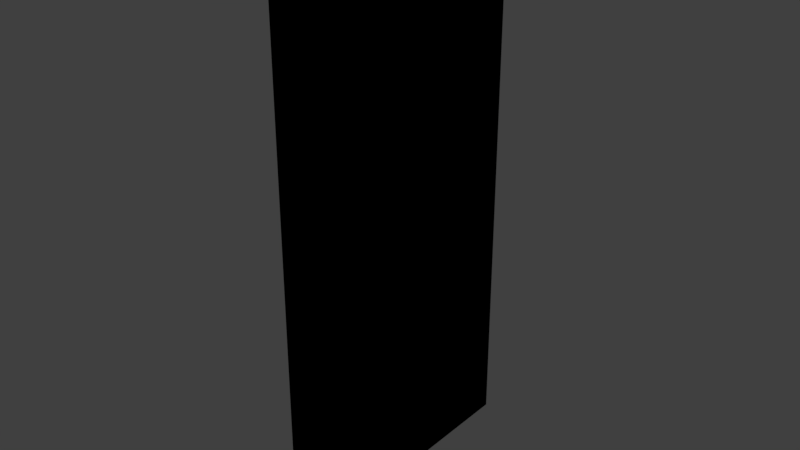 # Source: window.blend  (saved by Blender 2.79.0; exported with 4.5.12 LTS)
import bpy
from mathutils import Matrix  # noqa: F401  (used for matrix-valued properties, if any)

bpy.ops.wm.read_factory_settings(use_empty=True)
scene = bpy.context.scene
scene.name = 'Scene'

# ---- collections
col_collection_1 = bpy.data.collections.new('Collection 1'); scene.collection.children.link(col_collection_1)

# ---- materials (node trees are filled in below, after node groups)
mat_material_002 = bpy.data.materials.new('Material.002')
mat_material_002.alpha_threshold = 0.0
mat_material_002.roughness = 0.5
mat_material_001 = bpy.data.materials.new('Material.001')
mat_material_001.alpha_threshold = 0.0
mat_material_001.diffuse_color = (0.0, 0.0, 0.0, 1.0)
mat_material_001.roughness = 0.5
mat_material_001.specular_intensity = 0.0

# ---- material node trees
mat_material_002.use_nodes = True; mat_material_002.node_tree.nodes.clear()
_N = mat_material_002.node_tree.nodes; _L = mat_material_002.node_tree.links
n0 = _N.new('NodeUndefined'); n0.name = 'Output'; n0.location = (300, 300)
n0.inputs[1].default_value = 1.0
n1 = _N.new('NodeUndefined'); n1.name = 'Extended Material'; n1.location = (86, 303)
n1.inputs[1].default_value = (1.0, 1.0, 1.0, 1.0)
n1.inputs[2].default_value = 0.8
n1.inputs[3].default_value = (0.0, 0.0, 0.0)
n1.inputs[4].default_value = (1.0, 1.0, 1.0, 1.0)
n1.inputs[5].default_value = 1.0
n1.inputs[6].default_value = 0.0
n1.inputs[7].default_value = 1.0
n1.inputs[8].default_value = 0.0
n1.inputs[9].default_value = 1.0
n1.inputs[10].default_value = 0.0
n2 = _N.new('NodeUndefined'); n2.name = 'Texture'; n2.location = (-313, 265)
n3 = _N.new('ShaderNodeMapping'); n3.name = 'Mapping'; n3.location = (-762, 207)
n4 = _N.new('NodeUndefined'); n4.name = 'Geometry'; n4.location = (-1018, 217)
_L.new(n1.outputs[0], n0.inputs[0])
_L.new(n2.outputs[1], n1.inputs[0])
_L.new(n3.outputs[0], n2.inputs[0])
_L.new(n4.outputs[4], n3.inputs[0])

# ---- world
world_world = bpy.data.worlds.new('World'); scene.world = world_world
world_world.color = (0.05088, 0.05088, 0.05088)
world_world.use_sun_shadow = False
world_world.sun_shadow_jitter_overblur = 0.0
world_world.cycles.sampling_method = 'MANUAL'

# ---- lights
light_hemi = bpy.data.lights.new('Hemi', 'SUN')
light_hemi.transmission_factor = 0.0
light_hemi.angle = 0.1993
light_hemi.energy = 2.35
light_hemi.shadow_buffer_clip_start = 0.5
light_hemi.shadow_soft_size = 0.1
light_hemi.shadow_cascade_max_distance = 1000.0

# ---- meshes
me_cube_001 = bpy.data.meshes.new('Cube.001')
me_cube_001.from_pydata([(-0.005, -0.322, 2.03), (0.005, -0.322, 2.03), (-0.005, 0.322, 2.03), (0.005, 0.322, 2.03), (-0.005, -0.322, -1.208e-07), (0.005, -0.322, -1.212e-07), (-0.005, 0.322, -1.208e-07), (0.005, 0.322, -1.212e-07), (-5.289e-15, 0.322, -1.21e-07)], [], [(0, 1, 3, 2), (2, 3, 7, 8, 6), (6, 8, 7, 5, 4), (4, 5, 1, 0), (2, 6, 4, 0), (7, 3, 1, 5)])
_uv = me_cube_001.uv_layers.new(name='UVMap')
_uv.uv.foreach_set('vector', [0.1525, 0.09675, 0.1525, 0.9053, 0.8131, 0.9053, 0.8131, 0.09675, 0.3333, 0.6667, 3.974e-08, 0.6667, 0.0, 0.3333, 0.1667, 0.3333, 0.3333, 0.3333, 0.8148, 0.102, 0.8148, 0.5013, 0.8148, 0.9006, 0.1565, 0.9006, 0.1565, 0.102, 0.3333, 0.6667, 0.3333, 0.3333, 0.6667, 0.3333, 0.6667, 0.6667, 0.2434, 0.9169, 0.2434, 0.08313, 0.7579, 0.08313, 0.7579, 0.9169, 0.7569, 0.08246, 0.7569, 0.9172, 0.2436, 0.9172, 0.2436, 0.08246])
me_cube_001.materials.append(mat_material_002)
me_cube_001.use_remesh_preserve_volume = False
me_cube_001.use_remesh_preserve_attributes = False
me_cube_001.use_mirror_vertex_groups = False
me_cube_001.update()
me_cube_002 = bpy.data.meshes.new('Cube.002')
me_cube_002.from_pydata([(0.006547, -0.3105, 2.018), (-0.01655, -0.3335, 2.042), (-0.006547, -0.3105, 2.018), (0.01655, -0.3335, 2.042), (0.006547, 0.3105, 2.018), (-0.01655, 0.3335, 2.042), (-0.006547, 0.3105, 2.018), (0.01655, 0.3335, 2.042), (0.006547, -0.3105, 0.01155), (-0.01655, -0.3335, -0.01155), (-0.006547, -0.3105, 0.01155), (0.01655, -0.3335, -0.01155), (0.006547, 0.3105, 0.01155), (-0.01655, 0.3335, -0.01155), (-0.006547, 0.3105, 0.01155), (0.01655, 0.3335, -0.01155), (-5.289e-15, 0.3079, 0.01414), (-5.289e-15, 0.3361, -0.01414), (0.015, -0.302, 2.03), (-0.015, -0.302, 2.03), (-0.015, 0.302, 2.03), (0.015, 0.302, 2.03), (0.015, 0.322, 2.01), (-0.015, 0.322, 2.01), (-0.015, 0.322, 0.02), (8.742e-10, 0.322, 0.02), (0.015, 0.322, 0.02), (0.015, 0.302, -1.217e-07), (-5.289e-15, 0.302, -1.21e-07), (-0.015, 0.302, -1.203e-07), (-0.015, -0.302, -1.203e-07), (0.015, -0.302, -1.217e-07), (0.015, -0.322, 0.02), (-0.015, -0.322, 0.02), (-0.015, -0.322, 2.01), (0.015, -0.322, 2.01), (-0.005, 0.302, 2.01), (-0.005, 0.302, 0.02), (-0.005, -0.302, 0.02), (-0.005, -0.302, 2.01), (0.005, 0.302, 0.02), (0.005, 0.302, 2.01), (0.005, -0.302, 2.01), (0.005, -0.302, 0.02)], [], [(18, 19, 2, 0), (19, 18, 1, 3), (19, 20, 6, 2), (20, 19, 3, 7), (20, 21, 4, 6), (21, 20, 7, 5), (21, 18, 0, 4), (18, 21, 5, 1), (22, 23, 6, 4), (23, 22, 5, 7), (23, 24, 14, 6), (24, 23, 7, 15), (24, 25, 16, 14), (25, 24, 15, 17), (25, 26, 12, 16), (26, 25, 17, 13), (26, 22, 4, 12), (22, 26, 13, 5), (27, 28, 16, 12), (28, 27, 13, 17), (28, 29, 14, 16), (29, 28, 17, 15), (29, 30, 10, 14), (30, 29, 15, 11), (30, 31, 8, 10), (31, 30, 11, 9), (31, 27, 12, 8), (27, 31, 9, 13), (32, 33, 10, 8), (33, 32, 9, 11), (33, 34, 2, 10), (34, 33, 11, 3), (34, 35, 0, 2), (35, 34, 3, 1), (35, 32, 8, 0), (32, 35, 1, 9), (36, 37, 12, 4), (37, 36, 5, 13), (37, 38, 8, 12), (38, 37, 13, 9), (38, 39, 0, 8), (39, 38, 9, 1), (39, 36, 4, 0), (36, 39, 1, 5), (40, 41, 6, 14), (41, 40, 15, 7), (41, 42, 2, 6), (42, 41, 7, 3), (42, 43, 10, 2), (43, 42, 3, 11), (43, 40, 14, 10), (40, 43, 11, 15)])
me_cube_002.polygons.foreach_set('material_index', [1, 1, 1, 1, 1, 1, 1, 1, 1, 1, 1, 1, 1, 1, 1, 1, 1, 1, 1, 1, 1, 1, 1, 1, 1, 1, 1, 1, 1, 1, 1, 1, 1, 1, 1, 1, 1, 1, 1, 1, 1, 1, 1, 1, 1, 1, 1, 1, 1, 1, 1, 1])
_uv = me_cube_002.uv_layers.new(name='UVMap')
_uv.uv.foreach_set('vector', [0.1525, 0.09675, 0.1525, 0.9053, 0.1525, 0.9053, 0.1525, 0.09675, 0.1525, 0.9053, 0.1525, 0.09675, 0.1525, 0.09675, 0.1525, 0.9053, 0.1525, 0.9053, 0.8131, 0.9053, 0.8131, 0.9053, 0.1525, 0.9053, 0.8131, 0.9053, 0.1525, 0.9053, 0.1525, 0.9053, 0.8131, 0.9053, 0.8131, 0.9053, 0.8131, 0.09675, 0.8131, 0.09675, 0.8131, 0.9053, 0.8131, 0.09675, 0.8131, 0.9053, 0.8131, 0.9053, 0.8131, 0.09675, 0.8131, 0.09675, 0.1525, 0.09675, 0.1525, 0.09675, 0.8131, 0.09675, 0.1525, 0.09675, 0.8131, 0.09675, 0.8131, 0.09675, 0.1525, 0.09675, 0.3333, 0.6667, 3.974e-08, 0.6667, 3.974e-08, 0.6667, 0.3333, 0.6667, 3.974e-08, 0.6667, 0.3333, 0.6667, 0.3333, 0.6667, 3.974e-08, 0.6667, 3.974e-08, 0.6667, 0.0, 0.3333, 0.0, 0.3333, 3.974e-08, 0.6667, 0.0, 0.3333, 3.974e-08, 0.6667, 3.974e-08, 0.6667, 0.0, 0.3333, 0.0, 0.3333, 0.1667, 0.3333, 0.1667, 0.3333, 0.0, 0.3333, 0.1667, 0.3333, 0.0, 0.3333, 0.0, 0.3333, 0.1667, 0.3333, 0.1667, 0.3333, 0.3333, 0.3333, 0.3333, 0.3333, 0.1667, 0.3333, 0.3333, 0.3333, 0.1667, 0.3333, 0.1667, 0.3333, 0.3333, 0.3333, 0.3333, 0.3333, 0.3333, 0.6667, 0.3333, 0.6667, 0.3333, 0.3333, 0.3333, 0.6667, 0.3333, 0.3333, 0.3333, 0.3333, 0.3333, 0.6667, 0.8148, 0.102, 0.8148, 0.5013, 0.8148, 0.5013, 0.8148, 0.102, 0.8148, 0.5013, 0.8148, 0.102, 0.8148, 0.102, 0.8148, 0.5013, 0.8148, 0.5013, 0.8148, 0.9006, 0.8148, 0.9006, 0.8148, 0.5013, 0.8148, 0.9006, 0.8148, 0.5013, 0.8148, 0.5013, 0.8148, 0.9006, 0.8148, 0.9006, 0.1565, 0.9006, 0.1565, 0.9006, 0.8148, 0.9006, 0.1565, 0.9006, 0.8148, 0.9006, 0.8148, 0.9006, 0.1565, 0.9006, 0.1565, 0.9006, 0.1565, 0.102, 0.1565, 0.102, 0.1565, 0.9006, 0.1565, 0.102, 0.1565, 0.9006, 0.1565, 0.9006, 0.1565, 0.102, 0.1565, 0.102, 0.8148, 0.102, 0.8148, 0.102, 0.1565, 0.102, 0.8148, 0.102, 0.1565, 0.102, 0.1565, 0.102, 0.8148, 0.102, 0.3333, 0.6667, 0.3333, 0.3333, 0.3333, 0.3333, 0.3333, 0.6667, 0.3333, 0.3333, 0.3333, 0.6667, 0.3333, 0.6667, 0.3333, 0.3333, 0.3333, 0.3333, 0.6667, 0.3333, 0.6667, 0.3333, 0.3333, 0.3333, 0.6667, 0.3333, 0.3333, 0.3333, 0.3333, 0.3333, 0.6667, 0.3333, 0.6667, 0.3333, 0.6667, 0.6667, 0.6667, 0.6667, 0.6667, 0.3333, 0.6667, 0.6667, 0.6667, 0.3333, 0.6667, 0.3333, 0.6667, 0.6667, 0.6667, 0.6667, 0.3333, 0.6667, 0.3333, 0.6667, 0.6667, 0.6667, 0.3333, 0.6667, 0.6667, 0.6667, 0.6667, 0.6667, 0.3333, 0.6667, 0.04265, 0.9369, 0.04265, 0.05468, 0.04265, 0.05468, 0.04265, 0.9369, 0.04265, 0.05468, 0.04265, 0.9369, 0.04265, 0.9369, 0.04265, 0.05468, 0.04265, 0.05468, 0.3392, 0.05468, 0.3392, 0.05468, 0.04265, 0.05468, 0.3392, 0.05468, 0.04265, 0.05468, 0.04265, 0.05468, 0.3392, 0.05468, 0.3392, 0.05468, 0.3392, 0.9369, 0.3392, 0.9369, 0.3392, 0.05468, 0.3392, 0.9369, 0.3392, 0.05468, 0.3392, 0.05468, 0.3392, 0.9369, 0.3392, 0.9369, 0.04265, 0.9369, 0.04265, 0.9369, 0.3392, 0.9369, 0.04265, 0.9369, 0.3392, 0.9369, 0.3392, 0.9369, 0.04265, 0.9369, 0.3464, 0.05043, 0.3464, 0.9356, 0.3464, 0.9356, 0.3464, 0.05043, 0.3464, 0.9356, 0.3464, 0.05043, 0.3464, 0.05043, 0.3464, 0.9356, 0.3464, 0.9356, 0.04307, 0.9356, 0.04307, 0.9356, 0.3464, 0.9356, 0.04307, 0.9356, 0.3464, 0.9356, 0.3464, 0.9356, 0.04307, 0.9356, 0.04307, 0.9356, 0.04307, 0.05043, 0.04307, 0.05043, 0.04307, 0.9356, 0.04307, 0.05043, 0.04307, 0.9356, 0.04307, 0.9356, 0.04307, 0.05043, 0.04307, 0.05043, 0.3464, 0.05043, 0.3464, 0.05043, 0.04307, 0.05043, 0.3464, 0.05043, 0.04307, 0.05043, 0.04307, 0.05043, 0.3464, 0.05043])
me_cube_002.materials.append(mat_material_002)
me_cube_002.materials.append(mat_material_001)
me_cube_002.use_remesh_preserve_volume = False
me_cube_002.use_remesh_preserve_attributes = False
me_cube_002.use_mirror_vertex_groups = False
me_cube_002.update()

# ---- objects
ob_windowstickybottom = bpy.data.objects.new('WindowStickyBottom', me_cube_001)
ob_outline = bpy.data.objects.new('Outline', me_cube_002)
ob_firstcord = bpy.data.objects.new('firstCord', None)
ob_firstcornercord = bpy.data.objects.new('firstCornerCord', None)
ob_fourthcord = bpy.data.objects.new('fourthCord', None)
ob_fourthcornercord = bpy.data.objects.new('fourthCornerCord', None)
ob_secondcord = bpy.data.objects.new('secondCord', None)
ob_secondcornercord = bpy.data.objects.new('secondCornerCord', None)
ob_thirdcord = bpy.data.objects.new('thirdCord', None)
ob_thirdcornercord = bpy.data.objects.new('thirdCornerCord', None)
ob_hemi = bpy.data.objects.new('Hemi', light_hemi)

# ---- transforms, parenting, visibility, modifiers, constraints
ob_windowstickybottom.location = (1.682, -0.3162, 1.133)
ob_windowstickybottom.scale = (1.0, 1.087, 0.6897)
ob_windowstickybottom.show_bounds = True
ob_windowstickybottom.show_name = True
ob_windowstickybottom.lineart.crease_threshold = 0.0
ob_outline.parent = ob_windowstickybottom
ob_outline.matrix_parent_inverse = Matrix(((1.0, 0.0, 0.0, -1.682), (0.0, 0.92, 0.0, 0.2909), (0.0, 0.0, 1.45, -1.643), (0.0, 0.0, 0.0, 1.0)))
ob_outline.location = (1.682, -0.3162, 1.133)
ob_outline.scale = (1.0, 1.087, 0.6897)
ob_outline.show_bounds = True
ob_outline.show_name = True
ob_outline.lineart.crease_threshold = 0.0
ob_firstcord.parent = ob_windowstickybottom
ob_firstcord.matrix_parent_inverse = Matrix(((1.0, 0.0, 0.0, -1.682), (0.0, 1.0, 0.0, 0.3162), (0.0, 0.0, 1.0, -0.1433), (0.0, 0.0, 0.0, 1.0)))
ob_firstcord.location = (1.687, -0.3162, 0.1433)
ob_firstcord.empty_image_offset = (0.0, 0.0)
ob_firstcord.show_name = True
ob_firstcord.lineart.crease_threshold = 0.0
ob_firstcornercord.parent = ob_windowstickybottom
ob_firstcornercord.matrix_parent_inverse = Matrix(((1.0, 0.0, 0.0, -1.682), (0.0, 1.0, 0.0, 0.3162), (0.0, 0.0, 1.0, -0.1433), (0.0, 0.0, 0.0, 1.0)))
ob_firstcornercord.location = (1.687, 0.005815, 0.1433)
ob_firstcornercord.empty_image_offset = (0.0, 0.0)
ob_firstcornercord.show_name = True
ob_firstcornercord.lineart.crease_threshold = 0.0
ob_fourthcord.parent = ob_windowstickybottom
ob_fourthcord.matrix_parent_inverse = Matrix(((1.0, 0.0, 0.0, -1.682), (0.0, 1.0, 0.0, 0.3162), (0.0, 0.0, 1.0, -0.1433), (0.0, 0.0, 0.0, 1.0)))
ob_fourthcord.location = (1.682, -0.6382, 0.1433)
ob_fourthcord.empty_image_offset = (0.0, 0.0)
ob_fourthcord.show_name = True
ob_fourthcord.lineart.crease_threshold = 0.0
ob_fourthcornercord.parent = ob_windowstickybottom
ob_fourthcornercord.matrix_parent_inverse = Matrix(((1.0, 0.0, 0.0, -1.682), (0.0, 1.0, 0.0, 0.3162), (0.0, 0.0, 1.0, -0.1433), (0.0, 0.0, 0.0, 1.0)))
ob_fourthcornercord.location = (1.677, 0.005815, 0.1433)
ob_fourthcornercord.empty_image_offset = (0.0, 0.0)
ob_fourthcornercord.show_name = True
ob_fourthcornercord.lineart.crease_threshold = 0.0
ob_secondcord.parent = ob_windowstickybottom
ob_secondcord.matrix_parent_inverse = Matrix(((1.0, 0.0, 0.0, -1.682), (0.0, 1.0, 0.0, 0.3162), (0.0, 0.0, 1.0, -0.1433), (0.0, 0.0, 0.0, 1.0)))
ob_secondcord.location = (1.682, 0.005815, 0.1433)
ob_secondcord.empty_image_offset = (0.0, 0.0)
ob_secondcord.show_name = True
ob_secondcord.lineart.crease_threshold = 0.0
ob_secondcornercord.parent = ob_windowstickybottom
ob_secondcornercord.matrix_parent_inverse = Matrix(((1.0, 0.0, 0.0, -1.682), (0.0, 1.0, 0.0, 0.3162), (0.0, 0.0, 1.0, -0.1433), (0.0, 0.0, 0.0, 1.0)))
ob_secondcornercord.location = (1.687, -0.6382, 0.1433)
ob_secondcornercord.empty_image_offset = (0.0, 0.0)
ob_secondcornercord.show_name = True
ob_secondcornercord.lineart.crease_threshold = 0.0
ob_thirdcord.parent = ob_windowstickybottom
ob_thirdcord.matrix_parent_inverse = Matrix(((1.0, 0.0, 0.0, -1.682), (0.0, 1.0, 0.0, 0.3162), (0.0, 0.0, 1.0, -0.1433), (0.0, 0.0, 0.0, 1.0)))
ob_thirdcord.location = (1.677, -0.3162, 0.1433)
ob_thirdcord.empty_image_offset = (0.0, 0.0)
ob_thirdcord.show_name = True
ob_thirdcord.lineart.crease_threshold = 0.0
ob_thirdcornercord.parent = ob_windowstickybottom
ob_thirdcornercord.matrix_parent_inverse = Matrix(((1.0, 0.0, 0.0, -1.682), (0.0, 1.0, 0.0, 0.3162), (0.0, 0.0, 1.0, -0.1433), (0.0, 0.0, 0.0, 1.0)))
ob_thirdcornercord.location = (1.677, -0.6382, 0.1433)
ob_thirdcornercord.empty_image_offset = (0.0, 0.0)
ob_thirdcornercord.show_name = True
ob_thirdcornercord.lineart.crease_threshold = 0.0
ob_hemi.location = (3.127, -0.07752, 2.084)
ob_hemi.lineart.crease_threshold = 0.0

# ---- collection membership
col_collection_1.objects.link(ob_windowstickybottom)
col_collection_1.objects.link(ob_outline)
col_collection_1.objects.link(ob_firstcord)
col_collection_1.objects.link(ob_firstcornercord)
col_collection_1.objects.link(ob_fourthcord)
col_collection_1.objects.link(ob_fourthcornercord)
col_collection_1.objects.link(ob_secondcord)
col_collection_1.objects.link(ob_secondcornercord)
col_collection_1.objects.link(ob_thirdcord)
col_collection_1.objects.link(ob_thirdcornercord)
col_collection_1.objects.link(ob_hemi)

# ---- scene / render settings (as saved in the file)
scene.frame_start = 1; scene.frame_end = 250; scene.frame_set(1)
scene.render.engine = 'BLENDER_EEVEE_NEXT'
scene.render.resolution_percentage = 50
scene.render.dither_intensity = 0.0
scene.cycles.use_denoising = False
scene.cycles.samples = 128
scene.cycles.sampling_pattern = 'TABULATED_SOBOL'
scene.cycles.use_adaptive_sampling = False
scene.cycles.use_light_tree = False
scene.cycles.blur_glossy = 0.0
scene.cycles.sample_clamp_indirect = 0.0
scene.view_settings.view_transform = 'Standard'
bpy.context.view_layer.update()

# ---- added for rendering (the .blend has no active camera): camera
cam_auto = bpy.data.cameras.new('AutoCamera')
cam_auto.lens = 50.0
cam_auto.sensor_width = 36.0
cam_auto.clip_end = 1000.0
ob_auto_camera = bpy.data.objects.new('AutoCamera', cam_auto)
scene.collection.objects.link(ob_auto_camera)
ob_auto_camera.location = (3.15656, -2.08456, 3.01227)
ob_auto_camera.rotation_euler = (1.09748, -7.21219e-08, 0.694738)
scene.camera = ob_auto_camera
bpy.context.view_layer.update()
